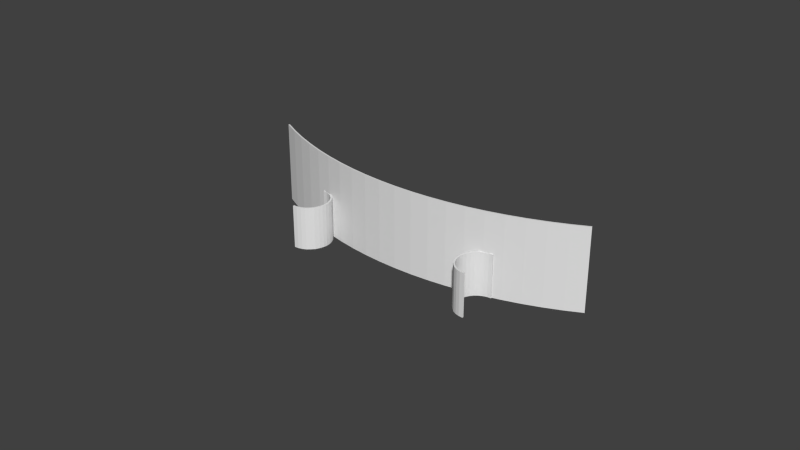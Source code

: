 # Source: lights.blend  (saved by Blender 2.76.0; exported with 4.5.12 LTS)
import bpy
from mathutils import Matrix  # noqa: F401  (used for matrix-valued properties, if any)

bpy.ops.wm.read_factory_settings(use_empty=True)
scene = bpy.context.scene
scene.name = 'Scene'

# ---- collections
col_collection_1 = bpy.data.collections.new('Collection 1'); scene.collection.children.link(col_collection_1)

# ---- world
world_world = bpy.data.worlds.new('World'); scene.world = world_world
world_world.color = (0.05088, 0.05088, 0.05088)
world_world.use_sun_shadow = False
world_world.sun_shadow_jitter_overblur = 0.0
world_world.cycles.sampling_method = 'MANUAL'
world_world.cycles.sample_map_resolution = 256

# ---- meshes
me_cylinder_004 = bpy.data.meshes.new('Cylinder.004')
me_cylinder_004.from_pydata([(-0.2668, -0.9617, -1.004), (-0.2668, -0.9617, 0.04802), (-0.2554, -0.9629, -1.004), (-0.2554, -0.9629, 0.04802), (-0.2445, -0.9662, -1.004), (-0.2445, -0.9662, 0.04802), (-0.2344, -0.9716, -1.004), (-0.2344, -0.9716, 0.04802), (-0.2255, -0.9788, -1.004), (-0.2255, -0.9788, 0.04802), (-0.2183, -0.9877, -1.004), (-0.2183, -0.9877, 0.04802), (-0.2129, -0.9978, -1.004), (-0.2129, -0.9978, 0.04802), (-0.2096, -1.009, -1.004), (-0.2096, -1.009, 0.04802), (-0.2084, -1.02, -1.004), (-0.2084, -1.02, 0.04802), (-0.2096, -1.031, -1.004), (-0.2096, -1.031, 0.04802), (-0.2129, -1.042, -1.004), (-0.2129, -1.042, 0.04802), (-0.2183, -1.053, -1.004), (-0.2183, -1.053, 0.04802), (-0.2255, -1.061, -1.004), (-0.2255, -1.061, 0.04802), (-0.2344, -1.069, -1.004), (-0.2344, -1.069, 0.04802), (-0.2445, -1.074, -1.004), (-0.2445, -1.074, 0.04802), (-0.2554, -1.077, -1.004), (-0.2554, -1.077, 0.04802), (-0.2668, -1.078, -1.004), (-0.2668, -1.078, 0.04802), (0.2675, -0.9617, -1.004), (0.2675, -0.9617, 0.04802), (0.2675, -1.078, -1.004), (0.2675, -1.078, 0.04802), (0.2561, -1.077, -1.004), (0.2561, -1.077, 0.04802), (0.2452, -1.074, -1.004), (0.2452, -1.074, 0.04802), (0.2351, -1.069, -1.004), (0.2351, -1.069, 0.04802), (0.2262, -1.061, -1.004), (0.2262, -1.061, 0.04802), (0.219, -1.053, -1.004), (0.219, -1.053, 0.04802), (0.2136, -1.042, -1.004), (0.2136, -1.042, 0.04802), (0.2103, -1.031, -1.004), (0.2103, -1.031, 0.04802), (0.2091, -1.02, -1.004), (0.2091, -1.02, 0.04802), (0.2103, -1.009, -1.004), (0.2103, -1.009, 0.04802), (0.2136, -0.9978, -1.004), (0.2136, -0.9978, 0.04802), (0.219, -0.9877, -1.004), (0.219, -0.9877, 0.04802), (0.2262, -0.9788, -1.004), (0.2262, -0.9788, 0.04802), (0.2351, -0.9716, -1.004), (0.2351, -0.9716, 0.04802), (0.2452, -0.9662, -1.004), (0.2452, -0.9662, 0.04802), (0.2561, -0.9629, -1.004), (0.2561, -0.9629, 0.04802), (0.4714, -0.8819, -1.0), (0.4714, -0.8819, 1.0), (0.4276, -0.904, -1.0), (0.4276, -0.904, 1.0), (0.3827, -0.9239, -1.0), (0.3827, -0.9239, 1.0), (0.3369, -0.9415, -1.0), (0.3369, -0.9415, 1.0), (0.2903, -0.9569, -1.0), (0.2903, -0.9569, 1.0), (0.243, -0.97, -1.0), (0.243, -0.97, 1.0), (0.1951, -0.9808, -1.0), (0.1951, -0.9808, 1.0), (0.1467, -0.9892, -1.0), (0.1467, -0.9892, 1.0), (0.09802, -0.9952, -1.0), (0.09802, -0.9952, 1.0), (0.04907, -0.9988, -1.0), (0.04907, -0.9988, 1.0), (1.82e-06, -1.0, -1.0), (1.82e-06, -1.0, 1.0), (-0.04907, -0.9988, -1.0), (-0.04907, -0.9988, 1.0), (-0.09802, -0.9952, -1.0), (-0.09802, -0.9952, 1.0), (-0.1467, -0.9892, -1.0), (-0.1467, -0.9892, 1.0), (-0.1951, -0.9808, -1.0), (-0.1951, -0.9808, 1.0), (-0.243, -0.97, -1.0), (-0.243, -0.97, 1.0), (-0.2903, -0.9569, -1.0), (-0.2903, -0.9569, 1.0), (-0.3369, -0.9415, -1.0), (-0.3369, -0.9415, 1.0), (-0.3827, -0.9239, -1.0), (-0.3827, -0.9239, 1.0), (-0.4276, -0.904, -1.0), (-0.4276, -0.904, 1.0), (-0.4714, -0.8819, -1.0), (-0.4714, -0.8819, 1.0)], [], [(0, 1, 3, 2), (2, 3, 5, 4), (4, 5, 7, 6), (6, 7, 9, 8), (8, 9, 11, 10), (10, 11, 13, 12), (12, 13, 15, 14), (14, 15, 17, 16), (16, 17, 19, 18), (18, 19, 21, 20), (20, 21, 23, 22), (22, 23, 25, 24), (24, 25, 27, 26), (26, 27, 29, 28), (28, 29, 31, 30), (30, 31, 33, 32), (36, 37, 39, 38), (38, 39, 41, 40), (40, 41, 43, 42), (42, 43, 45, 44), (44, 45, 47, 46), (46, 47, 49, 48), (48, 49, 51, 50), (50, 51, 53, 52), (52, 53, 55, 54), (54, 55, 57, 56), (56, 57, 59, 58), (58, 59, 61, 60), (60, 61, 63, 62), (62, 63, 65, 64), (64, 65, 67, 66), (66, 67, 35, 34), (68, 69, 71, 70), (70, 71, 73, 72), (72, 73, 75, 74), (74, 75, 77, 76), (76, 77, 79, 78), (78, 79, 81, 80), (80, 81, 83, 82), (82, 83, 85, 84), (84, 85, 87, 86), (86, 87, 89, 88), (88, 89, 91, 90), (90, 91, 93, 92), (92, 93, 95, 94), (94, 95, 97, 96), (96, 97, 99, 98), (98, 99, 101, 100), (100, 101, 103, 102), (102, 103, 105, 104), (104, 105, 107, 106), (106, 107, 109, 108)])
me_cylinder_004.use_remesh_preserve_volume = False
me_cylinder_004.use_remesh_preserve_attributes = False
me_cylinder_004.use_mirror_vertex_groups = False
me_cylinder_004.update()

# ---- objects
ob_cylinder_000 = bpy.data.objects.new('Cylinder.000', me_cylinder_004)

# ---- transforms, parenting, visibility, modifiers, constraints
ob_cylinder_000.location = (2.632e-06, 0.1211, 0.01335)
ob_cylinder_000.scale = (0.12, 0.12, 0.01332)
ob_cylinder_000.lineart.crease_threshold = 0.0
_m = ob_cylinder_000.modifiers.new('Solidify', 'SOLIDIFY')
_m.thickness = 0.004
_m.nonmanifold_thickness_mode = 'FIXED'
_m.nonmanifold_merge_threshold = 0.0003

# ---- collection membership
col_collection_1.objects.link(ob_cylinder_000)

# ---- scene / render settings (as saved in the file)
scene.frame_start = 1; scene.frame_end = 250; scene.frame_set(1)
scene.render.engine = 'BLENDER_EEVEE_NEXT'
scene.render.resolution_percentage = 50
scene.render.dither_intensity = 0.0
scene.cycles.use_denoising = False
scene.cycles.samples = 10
scene.cycles.sampling_pattern = 'TABULATED_SOBOL'
scene.cycles.light_sampling_threshold = 0.0
scene.cycles.use_adaptive_sampling = False
scene.cycles.use_light_tree = False
scene.cycles.blur_glossy = 0.0
scene.cycles.pixel_filter_type = 'GAUSSIAN'
scene.cycles.sample_clamp_indirect = 0.0
scene.view_settings.view_transform = 'Standard'
bpy.context.view_layer.update()

# ---- added for rendering (the .blend has no active camera and no usable light): camera, sun
cam_auto = bpy.data.cameras.new('AutoCamera')
cam_auto.lens = 50.0
cam_auto.sensor_width = 36.0
cam_auto.clip_end = 1000.0
ob_auto_camera = bpy.data.objects.new('AutoCamera', cam_auto)
scene.collection.objects.link(ob_auto_camera)
ob_auto_camera.location = (0.185048, -0.218421, 0.16136)
ob_auto_camera.rotation_euler = (1.09748, -7.21219e-08, 0.694738)
scene.camera = ob_auto_camera
light_auto_sun = bpy.data.lights.new('AutoSun', 'SUN')
light_auto_sun.energy = 3.0
light_auto_sun.angle = 0.0523599
ob_auto_sun = bpy.data.objects.new('AutoSun', light_auto_sun)
scene.collection.objects.link(ob_auto_sun)
ob_auto_sun.rotation_euler = (0.872665, 0.174533, 0.523599)
bpy.context.view_layer.update()
